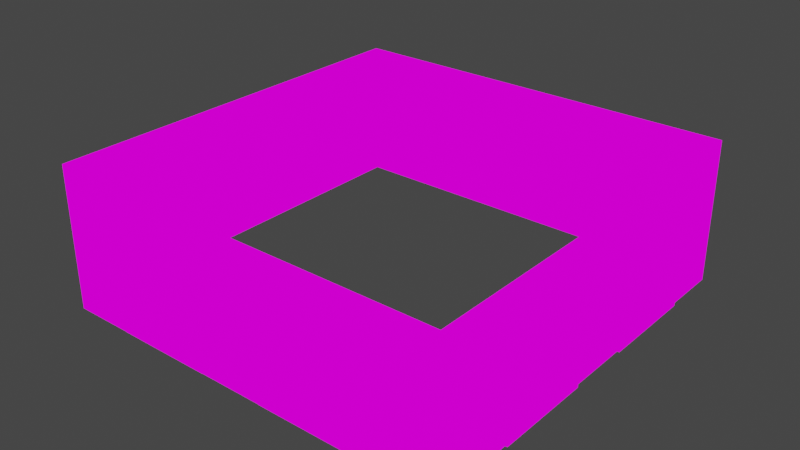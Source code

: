 # Source: building_middle_purple.blend  (saved by Blender 2.82.7; exported with 4.5.12 LTS)
import bpy
from mathutils import Matrix  # noqa: F401  (used for matrix-valued properties, if any)

bpy.ops.wm.read_factory_settings(use_empty=True)
scene = bpy.context.scene
scene.name = 'Scene'

# ---- collections
col_collection = bpy.data.collections.new('Collection'); scene.collection.children.link(col_collection)

# ---- images (referenced by path relative to the original .blend; pixels are not part of the script)
import os
ASSET_DIR = os.environ.get("B2B_ASSET_DIR", "")  # directory of the original .blend (textures are referenced by path, not embedded)
HERE = os.path.dirname(os.path.abspath(__file__))  # packed textures are extracted next to this script under _unpacked/

def load_image(name, relpath, width, height, colorspace="sRGB"):
    """Load a texture the original file referenced (path relative to the .blend, or extracted next to this script)."""
    p = next((c for c in (os.path.join(HERE, relpath), os.path.join(ASSET_DIR, relpath)) if relpath and os.path.exists(c)), "")
    if p:
        img = bpy.data.images.load(p, check_existing=True)
        img.name = name
    else:  # same state as the original file: an image datablock whose file is absent (Cycles renders it pink)
        img = bpy.data.images.new(name, width, height)
        img.source = "FILE"
        img.filepath = "//" + (relpath or name)
    img.colorspace_settings.name = colorspace
    return img
img_texturepalette_png = load_image('TexturePalette.png', 'TexturePalette.png', 1024, 1024, 'sRGB')

# ---- materials (node trees are filled in below, after node groups)
mat_material = bpy.data.materials.new('Material')
mat_material.alpha_threshold = 0.0
mat_material.use_transparent_shadow = False
mat_material.line_color = (0.0, 0.0, 0.0, 1.0)

# ---- material node trees
mat_material.use_nodes = True; mat_material.node_tree.nodes.clear()
_N = mat_material.node_tree.nodes; _L = mat_material.node_tree.links
n0 = _N.new('ShaderNodeOutputMaterial'); n0.name = 'Material Output'; n0.location = (300, 300)
n1 = _N.new('ShaderNodeEmission'); n1.name = 'Emission'; n1.location = (10, 300)
n2 = _N.new('ShaderNodeTexImage'); n2.name = 'Image Texture'; n2.location = (-280, 280)
n2.image = img_texturepalette_png
n2.interpolation = 'Closest'
_L.new(n1.outputs[0], n0.inputs[0])
_L.new(n2.outputs[0], n1.inputs[0])
n0.is_active_output = True

# ---- world
world_world = bpy.data.worlds.new('World'); scene.world = world_world
world_world.use_nodes = True; world_world.node_tree.nodes.clear()
_N = world_world.node_tree.nodes; _L = world_world.node_tree.links
n0 = _N.new('ShaderNodeOutputWorld'); n0.name = 'World Output'; n0.location = (300, 300)
n1 = _N.new('ShaderNodeBackground'); n1.name = 'Background'; n1.location = (10, 300)
n1.inputs[0].default_value = (0.05088, 0.05088, 0.05088, 1.0)
_L.new(n1.outputs[0], n0.inputs[0])
n0.is_active_output = True
world_world.color = (0.05088, 0.05088, 0.05088)
world_world.use_sun_shadow = False
world_world.sun_shadow_jitter_overblur = 0.0

# ---- meshes
me_cube = bpy.data.meshes.new('Cube')
me_cube.from_pydata([(2.85, 2.85, 2.0), (2.85, 2.85, 0.0), (2.85, -2.85, 2.0), (2.85, -2.85, 0.0), (-2.85, 2.85, 2.0), (-2.85, 2.85, 0.0), (-2.85, -2.85, 2.0), (-2.85, -2.85, 0.0), (-0.57, -2.85, 2.0), (-1.71, -2.85, 2.0), (1.71, -2.85, 2.0), (0.57, -2.85, 2.0), (-1.71, -2.85, 0.0), (-0.57, -2.85, 0.0), (0.57, -2.85, 0.0), (1.71, -2.85, 0.0), (1.71, 2.85, 0.0), (0.57, 2.85, 0.0), (-0.57, 2.85, 0.0), (-1.71, 2.85, 0.0), (1.71, 2.85, 2.0), (0.57, 2.85, 2.0), (-0.57, 2.85, 2.0), (-1.71, 2.85, 2.0), (2.85, 1.71, 2.0), (2.85, 0.57, 2.0), (2.85, -0.57, 2.0), (2.85, -1.71, 2.0), (2.85, 1.71, 0.0), (2.85, 0.57, 0.0), (2.85, -0.57, 0.0), (2.85, -1.71, 0.0), (-2.85, -1.71, 0.0), (-2.85, -0.57, 0.0), (-2.85, 0.57, 0.0), (-2.85, 1.71, 0.0), (-2.85, -1.71, 2.0), (-2.85, -0.57, 2.0), (-2.85, 0.57, 2.0), (-2.85, 1.71, 2.0), (2.85, 2.85, 1.772), (-2.85, -2.85, 1.772), (2.85, -2.85, 1.772), (-2.85, 2.85, 1.772), (-1.71, -2.85, 1.772), (-0.57, -2.85, 1.772), (0.57, -2.85, 1.772), (1.71, -2.85, 1.772), (1.71, 2.85, 1.772), (0.57, 2.85, 1.772), (-0.57, 2.85, 1.772), (-1.71, 2.85, 1.772), (2.85, 1.71, 1.772), (2.85, 0.57, 1.772), (2.85, -0.57, 1.772), (2.85, -1.71, 1.772), (-2.85, 1.71, 1.772), (-2.85, 0.57, 1.772), (-2.85, -0.57, 1.772), (-2.85, -1.71, 1.772), (2.85, 2.85, 0.2669), (2.85, -2.85, 0.2669), (-2.85, 2.85, 0.2669), (2.85, 1.71, 0.2669), (2.85, 0.57, 0.2669), (2.85, -0.57, 0.2669), (2.85, -1.71, 0.2669), (-2.85, -2.85, 0.2669), (-1.71, -2.85, 0.2669), (-0.57, -2.85, 0.2669), (0.57, -2.85, 0.2669), (1.71, -2.85, 0.2669), (1.71, 2.85, 0.2669), (0.57, 2.85, 0.2669), (-0.57, 2.85, 0.2669), (-1.71, 2.85, 0.2669), (-2.85, 1.71, 0.2669), (-2.85, 0.57, 0.2669), (-2.85, -0.57, 0.2669), (-2.85, -1.71, 0.2669), (-1.665, -2.84, 0.2753), (-1.665, -2.84, 1.764), (-0.615, -2.84, 0.2753), (-0.615, -2.84, 1.764), (0.615, -2.84, 0.2753), (0.615, -2.84, 1.764), (1.665, -2.84, 0.2753), (1.665, -2.84, 1.764), (1.665, 2.84, 0.2753), (1.665, 2.84, 1.764), (0.615, 2.84, 0.2753), (0.615, 2.84, 1.764), (-0.615, 2.84, 0.2753), (-0.615, 2.84, 1.764), (-1.665, 2.84, 0.2753), (-1.665, 2.84, 1.764), (-2.84, 1.665, 0.2753), (-2.84, 1.665, 1.764), (-2.84, 0.615, 0.2753), (-2.84, 0.615, 1.764), (-2.84, -0.615, 0.2753), (-2.84, -0.615, 1.764), (-2.84, -1.665, 0.2753), (-2.84, -1.665, 1.764), (2.84, -0.615, 1.764), (2.84, -1.665, 1.764), (2.84, 1.665, 1.764), (2.84, 0.615, 1.764), (2.84, 1.665, 0.2753), (2.84, 0.615, 0.2753), (2.84, -0.615, 0.2753), (2.84, -1.665, 0.2753), (-1.824, -2.84, 0.1163), (-1.824, -2.84, 1.923), (-0.456, -2.84, 0.1163), (-0.456, -2.84, 1.923), (0.456, -2.84, 0.1163), (0.456, -2.84, 1.923), (1.824, -2.84, 0.1163), (1.824, -2.84, 1.923), (1.824, 2.84, 0.1163), (1.824, 2.84, 1.923), (0.456, 2.84, 0.1163), (0.456, 2.84, 1.923), (-0.456, 2.84, 0.1163), (-0.456, 2.84, 1.923), (-1.824, 2.84, 0.1163), (-1.824, 2.84, 1.923), (-2.84, 1.824, 0.1163), (-2.84, 1.824, 1.923), (-2.84, 0.456, 0.1163), (-2.84, 0.456, 1.923), (-2.84, -0.456, 0.1163), (-2.84, -0.456, 1.923), (-2.84, -1.824, 0.1163), (-2.84, -1.824, 1.923), (2.84, -0.456, 1.923), (2.84, -1.824, 1.923), (2.84, 1.824, 1.923), (2.84, 0.456, 1.923), (2.84, 1.824, 0.1163), (2.84, 0.456, 0.1163), (2.84, -0.456, 0.1163), (2.84, -1.824, 0.1163), (2.96, -0.456, 1.923), (2.96, -1.824, 1.923), (2.96, 1.824, 1.923), (2.96, 0.456, 1.923), (2.96, 1.824, 0.1163), (2.96, 0.456, 0.1163), (2.96, -0.456, 0.1163), (2.96, -1.824, 0.1163), (2.96, -0.615, 1.764), (2.96, -1.665, 1.764), (2.96, 1.665, 1.764), (2.96, 0.615, 1.764), (2.96, 1.665, 0.2753), (2.96, 0.615, 0.2753), (2.96, -0.615, 0.2753), (2.96, -1.665, 0.2753), (-1.824, -2.96, 0.1163), (-1.824, -2.96, 1.923), (-0.456, -2.96, 0.1163), (-0.456, -2.96, 1.923), (-1.665, -2.96, 0.2753), (-1.665, -2.96, 1.764), (-0.615, -2.96, 0.2753), (-0.615, -2.96, 1.764), (0.456, -2.96, 0.1163), (0.456, -2.96, 1.923), (1.824, -2.96, 0.1163), (1.824, -2.96, 1.923), (0.615, -2.96, 0.2753), (0.615, -2.96, 1.764), (1.665, -2.96, 0.2753), (1.665, -2.96, 1.764), (-2.96, -0.456, 0.1163), (-2.96, -0.456, 1.923), (-2.96, -1.824, 0.1163), (-2.96, -1.824, 1.923), (-2.96, -0.615, 0.2753), (-2.96, -0.615, 1.764), (-2.96, -1.665, 0.2753), (-2.96, -1.665, 1.764), (-2.96, 1.824, 0.1163), (-2.96, 1.824, 1.923), (-2.96, 0.456, 0.1163), (-2.96, 0.456, 1.923), (-2.96, 1.665, 0.2753), (-2.96, 1.665, 1.764), (-2.96, 0.615, 0.2753), (-2.96, 0.615, 1.764), (-0.456, 2.96, 0.1163), (-0.456, 2.96, 1.923), (-1.824, 2.96, 0.1163), (-1.824, 2.96, 1.923), (-0.615, 2.96, 0.2753), (-0.615, 2.96, 1.764), (-1.665, 2.96, 0.2753), (-1.665, 2.96, 1.764), (1.824, 2.96, 0.1163), (1.824, 2.96, 1.923), (0.456, 2.96, 0.1163), (0.456, 2.96, 1.923), (1.665, 2.96, 0.2753), (1.665, 2.96, 1.764), (0.615, 2.96, 0.2753), (0.615, 2.96, 1.764)], [], [(59, 41, 6, 36), (55, 27, 2, 42), (51, 43, 4, 23), (47, 42, 2, 10), (41, 44, 9, 6), (44, 45, 8, 9), (45, 46, 11, 8), (46, 47, 10, 11), (40, 48, 20, 0), (48, 49, 21, 20), (49, 50, 22, 21), (50, 51, 23, 22), (40, 0, 24, 52), (52, 24, 25, 53), (53, 25, 26, 54), (54, 26, 27, 55), (43, 56, 39, 4), (56, 57, 38, 39), (57, 58, 37, 38), (58, 59, 36, 37), (70, 71, 118, 116), (77, 78, 58, 57), (52, 53, 139, 138), (62, 76, 56, 43), (78, 79, 134, 132), (64, 53, 54, 65), (68, 69, 114, 112), (60, 40, 52, 63), (75, 51, 127, 126), (73, 74, 50, 49), (54, 55, 137, 136), (60, 72, 48, 40), (50, 74, 124, 125), (69, 70, 46, 45), (76, 77, 130, 128), (67, 68, 44, 41), (71, 61, 42, 47), (75, 62, 43, 51), (66, 55, 42, 61), (79, 67, 41, 59), (32, 7, 67, 79), (31, 66, 61, 3), (19, 5, 62, 75), (15, 3, 61, 71), (7, 12, 68, 67), (12, 13, 69, 68), (13, 14, 70, 69), (14, 15, 71, 70), (1, 16, 72, 60), (16, 17, 73, 72), (17, 18, 74, 73), (18, 19, 75, 74), (1, 60, 63, 28), (28, 63, 64, 29), (29, 64, 65, 30), (30, 65, 66, 31), (5, 35, 76, 62), (35, 34, 77, 76), (34, 33, 78, 77), (33, 32, 79, 78), (100, 102, 103, 101), (96, 98, 99, 97), (110, 104, 105, 111), (108, 106, 107, 109), (92, 94, 95, 93), (88, 90, 91, 89), (84, 86, 87, 85), (80, 82, 83, 81), (51, 50, 125, 127), (72, 73, 122, 120), (56, 76, 128, 129), (63, 52, 138, 140), (49, 48, 121, 123), (77, 57, 131, 130), (53, 64, 141, 139), (74, 75, 126, 124), (44, 68, 112, 113), (58, 78, 132, 133), (65, 54, 136, 142), (69, 45, 115, 114), (47, 46, 117, 119), (79, 59, 135, 134), (55, 66, 143, 137), (64, 63, 140, 141), (46, 70, 116, 117), (59, 58, 133, 135), (71, 47, 119, 118), (45, 44, 113, 115), (66, 65, 142, 143), (48, 72, 120, 121), (57, 56, 129, 131), (73, 49, 123, 122), (81, 83, 167, 165), (115, 113, 161, 163), (87, 86, 174, 175), (86, 84, 172, 174), (121, 120, 200, 201), (89, 91, 207, 205), (92, 93, 197, 196), (125, 124, 192, 193), (96, 97, 189, 188), (98, 96, 188, 190), (100, 101, 181, 180), (133, 132, 176, 177), (101, 103, 183, 181), (128, 130, 186, 184), (141, 140, 148, 149), (111, 105, 153, 159), (93, 95, 199, 197), (123, 121, 201, 203), (116, 118, 170, 168), (83, 82, 166, 167), (140, 138, 146, 148), (107, 106, 154, 155), (104, 110, 158, 152), (110, 111, 159, 158), (114, 115, 163, 162), (118, 119, 171, 170), (91, 90, 206, 207), (94, 92, 196, 198), (105, 104, 152, 153), (109, 107, 155, 157), (129, 128, 184, 185), (135, 133, 177, 179), (153, 152, 144, 145), (155, 154, 146, 147), (154, 156, 148, 146), (157, 155, 147, 149), (152, 158, 150, 144), (159, 153, 145, 151), (156, 157, 149, 148), (158, 159, 151, 150), (139, 141, 149, 147), (136, 137, 145, 144), (143, 142, 150, 151), (142, 136, 144, 150), (138, 139, 147, 146), (137, 143, 151, 145), (106, 108, 156, 154), (108, 109, 157, 156), (164, 165, 161, 160), (167, 166, 162, 163), (165, 167, 163, 161), (166, 164, 160, 162), (112, 114, 162, 160), (82, 80, 164, 166), (113, 112, 160, 161), (80, 81, 165, 164), (172, 173, 169, 168), (175, 174, 170, 171), (173, 175, 171, 169), (174, 172, 168, 170), (117, 116, 168, 169), (84, 85, 173, 172), (119, 117, 169, 171), (85, 87, 175, 173), (180, 181, 177, 176), (183, 182, 178, 179), (181, 183, 179, 177), (182, 180, 176, 178), (134, 135, 179, 178), (103, 102, 182, 183), (132, 134, 178, 176), (102, 100, 180, 182), (188, 189, 185, 184), (191, 190, 186, 187), (189, 191, 187, 185), (190, 188, 184, 186), (131, 129, 185, 187), (97, 99, 191, 189), (130, 131, 187, 186), (99, 98, 190, 191), (196, 197, 193, 192), (199, 198, 194, 195), (197, 199, 195, 193), (198, 196, 192, 194), (126, 127, 195, 194), (95, 94, 198, 199), (127, 125, 193, 195), (124, 126, 194, 192), (204, 205, 201, 200), (207, 206, 202, 203), (205, 207, 203, 201), (206, 204, 200, 202), (120, 122, 202, 200), (90, 88, 204, 206), (88, 89, 205, 204), (122, 123, 203, 202)])
_uv = me_cube.uv_layers.new(name='UVMap')
_uv.uv.foreach_set('vector', [0.9092, 0.8387, 0.9113, 0.8307, 0.9123, 0.8314, 0.9109, 0.8391, 0.952, 0.8356, 0.9506, 0.836, 0.9488, 0.8304, 0.9497, 0.8294, 0.9132, 0.869, 0.9065, 0.8656, 0.9071, 0.8649, 0.9138, 0.8675, 0.9434, 0.8274, 0.9497, 0.8294, 0.9488, 0.8304, 0.9431, 0.8289, 0.9113, 0.8307, 0.9175, 0.8273, 0.918, 0.8288, 0.9123, 0.8314, 0.9175, 0.8273, 0.9261, 0.8262, 0.9262, 0.8277, 0.918, 0.8288, 0.9261, 0.8262, 0.9344, 0.8257, 0.9343, 0.8274, 0.9262, 0.8277, 0.9344, 0.8257, 0.9434, 0.8274, 0.9431, 0.8289, 0.9343, 0.8274, 0.9492, 0.8683, 0.9425, 0.8714, 0.9421, 0.8697, 0.9485, 0.8676, 0.9425, 0.8714, 0.9324, 0.8721, 0.9324, 0.8703, 0.9421, 0.8697, 0.9324, 0.8721, 0.9228, 0.8719, 0.9231, 0.8701, 0.9324, 0.8703, 0.9228, 0.8719, 0.9132, 0.869, 0.9138, 0.8675, 0.9231, 0.8701, 0.9492, 0.8683, 0.9485, 0.8676, 0.9503, 0.8624, 0.9517, 0.8628, 0.9517, 0.8628, 0.9503, 0.8624, 0.9515, 0.8539, 0.9532, 0.854, 0.9532, 0.854, 0.9515, 0.8539, 0.9517, 0.845, 0.9534, 0.8449, 0.9534, 0.8449, 0.9517, 0.845, 0.9506, 0.836, 0.952, 0.8356, 0.9065, 0.8656, 0.9065, 0.8615, 0.9074, 0.8616, 0.9071, 0.8649, 0.9065, 0.8615, 0.9069, 0.8556, 0.9082, 0.8559, 0.9074, 0.8616, 0.9069, 0.8556, 0.9078, 0.8482, 0.9093, 0.8485, 0.9082, 0.8559, 0.9078, 0.8482, 0.9092, 0.8387, 0.9109, 0.8391, 0.9093, 0.8485, 0.9356, 0.8124, 0.9475, 0.8159, 0.9472, 0.8161, 0.9359, 0.8126, 0.8961, 0.854, 0.8963, 0.8448, 0.9078, 0.8482, 0.9069, 0.8556, 0.9517, 0.8628, 0.9532, 0.854, 0.9534, 0.8541, 0.9519, 0.8626, 0.8996, 0.8715, 0.8966, 0.8629, 0.9065, 0.8615, 0.9065, 0.8656, 0.8963, 0.8448, 0.8987, 0.834, 0.8989, 0.8343, 0.8965, 0.8446, 0.9666, 0.8542, 0.9532, 0.854, 0.9534, 0.8449, 0.9667, 0.8427, 0.9118, 0.8165, 0.9237, 0.8132, 0.9236, 0.8135, 0.9121, 0.8166, 0.9574, 0.8764, 0.9492, 0.8683, 0.9517, 0.8628, 0.9638, 0.8662, 0.9075, 0.8795, 0.9132, 0.869, 0.9133, 0.8692, 0.9078, 0.8793, 0.9332, 0.8867, 0.9195, 0.8857, 0.9228, 0.8719, 0.9324, 0.8721, 0.9534, 0.8449, 0.952, 0.8356, 0.9522, 0.8357, 0.9535, 0.8446, 0.9574, 0.8764, 0.9473, 0.8842, 0.9425, 0.8714, 0.9492, 0.8683, 0.9228, 0.8719, 0.9195, 0.8857, 0.9192, 0.8853, 0.9225, 0.872, 0.9237, 0.8132, 0.9356, 0.8124, 0.9344, 0.8257, 0.9261, 0.8262, 0.8966, 0.8629, 0.8961, 0.854, 0.8963, 0.8542, 0.8968, 0.8627, 0.9032, 0.824, 0.9118, 0.8165, 0.9175, 0.8273, 0.9113, 0.8307, 0.9475, 0.8159, 0.9574, 0.8215, 0.9497, 0.8294, 0.9434, 0.8274, 0.9075, 0.8795, 0.8996, 0.8715, 0.9065, 0.8656, 0.9132, 0.869, 0.9631, 0.8311, 0.952, 0.8356, 0.9497, 0.8294, 0.9574, 0.8215, 0.8987, 0.834, 0.9032, 0.824, 0.9113, 0.8307, 0.9092, 0.8387, 0.8964, 0.8332, 0.9012, 0.8225, 0.9032, 0.824, 0.8987, 0.834, 0.9655, 0.8299, 0.9631, 0.8311, 0.9574, 0.8215, 0.959, 0.8198, 0.9058, 0.8817, 0.8977, 0.8727, 0.8996, 0.8715, 0.9075, 0.8795, 0.9486, 0.8135, 0.959, 0.8198, 0.9574, 0.8215, 0.9475, 0.8159, 0.9012, 0.8225, 0.9104, 0.8138, 0.9118, 0.8165, 0.9032, 0.824, 0.9104, 0.8138, 0.9233, 0.8104, 0.9237, 0.8132, 0.9118, 0.8165, 0.9233, 0.8104, 0.936, 0.8097, 0.9356, 0.8124, 0.9237, 0.8132, 0.936, 0.8097, 0.9486, 0.8135, 0.9475, 0.8159, 0.9356, 0.8124, 0.9596, 0.8785, 0.9486, 0.8874, 0.9473, 0.8842, 0.9574, 0.8764, 0.9486, 0.8874, 0.9333, 0.8899, 0.9332, 0.8867, 0.9473, 0.8842, 0.9333, 0.8899, 0.9185, 0.8886, 0.9195, 0.8857, 0.9332, 0.8867, 0.9185, 0.8886, 0.9058, 0.8817, 0.9075, 0.8795, 0.9195, 0.8857, 0.9596, 0.8785, 0.9574, 0.8764, 0.9638, 0.8662, 0.9666, 0.8673, 0.9666, 0.8673, 0.9638, 0.8662, 0.9666, 0.8542, 0.9693, 0.8544, 0.9693, 0.8544, 0.9666, 0.8542, 0.9667, 0.8427, 0.9693, 0.8422, 0.9693, 0.8422, 0.9667, 0.8427, 0.9631, 0.8311, 0.9655, 0.8299, 0.8977, 0.8727, 0.8945, 0.8633, 0.8966, 0.8629, 0.8996, 0.8715, 0.8945, 0.8633, 0.8941, 0.854, 0.8961, 0.854, 0.8966, 0.8629, 0.8941, 0.854, 0.8942, 0.8445, 0.8963, 0.8448, 0.8961, 0.854, 0.8942, 0.8445, 0.8964, 0.8332, 0.8987, 0.834, 0.8963, 0.8448, 0.342, 0.6614, 0.3194, 0.6614, 0.3194, 0.6294, 0.342, 0.6294, 0.3136, 0.5938, 0.3361, 0.5938, 0.3361, 0.6258, 0.3136, 0.6258, 0.2877, 0.7123, 0.2877, 0.7442, 0.2651, 0.7442, 0.2651, 0.7123, 0.3165, 0.6738, 0.3165, 0.6419, 0.3391, 0.6419, 0.3391, 0.6738, 0.3161, 0.6434, 0.3387, 0.6434, 0.3387, 0.6754, 0.3161, 0.6754, 0.3293, 0.5984, 0.3293, 0.621, 0.2973, 0.621, 0.2973, 0.5984, 0.3251, 0.6621, 0.3025, 0.6621, 0.3025, 0.6301, 0.3251, 0.6301, 0.3237, 0.635, 0.3012, 0.635, 0.3012, 0.603, 0.3237, 0.603, 0.9132, 0.869, 0.9228, 0.8719, 0.9225, 0.872, 0.9133, 0.8692, 0.9473, 0.8842, 0.9332, 0.8867, 0.9335, 0.8863, 0.9469, 0.8841, 0.9065, 0.8615, 0.8966, 0.8629, 0.8968, 0.8627, 0.9063, 0.8614, 0.9638, 0.8662, 0.9517, 0.8628, 0.9519, 0.8626, 0.9636, 0.866, 0.9324, 0.8721, 0.9425, 0.8714, 0.9424, 0.8717, 0.9327, 0.8722, 0.8961, 0.854, 0.9069, 0.8556, 0.9068, 0.8558, 0.8963, 0.8542, 0.9532, 0.854, 0.9666, 0.8542, 0.9664, 0.8545, 0.9534, 0.8541, 0.9195, 0.8857, 0.9075, 0.8795, 0.9078, 0.8793, 0.9192, 0.8853, 0.9175, 0.8273, 0.9118, 0.8165, 0.9121, 0.8166, 0.9176, 0.8271, 0.9078, 0.8482, 0.8963, 0.8448, 0.8965, 0.8446, 0.9076, 0.848, 0.9667, 0.8427, 0.9534, 0.8449, 0.9535, 0.8446, 0.9664, 0.8425, 0.9237, 0.8132, 0.9261, 0.8262, 0.9258, 0.826, 0.9236, 0.8135, 0.9434, 0.8274, 0.9344, 0.8257, 0.9346, 0.8256, 0.9433, 0.8273, 0.8987, 0.834, 0.9092, 0.8387, 0.909, 0.8388, 0.8989, 0.8343, 0.952, 0.8356, 0.9631, 0.8311, 0.963, 0.8314, 0.9522, 0.8357, 0.9666, 0.8542, 0.9638, 0.8662, 0.9636, 0.866, 0.9664, 0.8545, 0.9344, 0.8257, 0.9356, 0.8124, 0.9359, 0.8126, 0.9346, 0.8256, 0.9092, 0.8387, 0.9078, 0.8482, 0.9076, 0.848, 0.909, 0.8388, 0.9475, 0.8159, 0.9434, 0.8274, 0.9433, 0.8273, 0.9472, 0.8161, 0.9261, 0.8262, 0.9175, 0.8273, 0.9176, 0.8271, 0.9258, 0.826, 0.9631, 0.8311, 0.9667, 0.8427, 0.9664, 0.8425, 0.963, 0.8314, 0.9425, 0.8714, 0.9473, 0.8842, 0.9469, 0.8841, 0.9424, 0.8717, 0.9069, 0.8556, 0.9065, 0.8615, 0.9063, 0.8614, 0.9068, 0.8558, 0.9332, 0.8867, 0.9324, 0.8721, 0.9327, 0.8722, 0.9335, 0.8863, 0.1971, 0.4084, 0.2164, 0.4099, 0.2192, 0.4122, 0.1949, 0.4113, 0.2262, 0.4197, 0.1879, 0.4185, 0.1909, 0.4147, 0.2226, 0.4164, 0.1963, 0.3572, 0.1969, 0.3308, 0.1991, 0.3279, 0.1991, 0.3595, 0.1969, 0.3308, 0.1776, 0.3293, 0.1748, 0.327, 0.1991, 0.3279, 0.1801, 0.4005, 0.1801, 0.3542, 0.1837, 0.3575, 0.1831, 0.3968, 0.1893, 0.3905, 0.2086, 0.3919, 0.2114, 0.3942, 0.1871, 0.3934, 0.1916, 0.3928, 0.191, 0.4193, 0.1888, 0.4222, 0.1887, 0.3905, 0.1817, 0.4293, 0.1817, 0.383, 0.1854, 0.3863, 0.1848, 0.4256, 0.1869, 0.3764, 0.1863, 0.4029, 0.1841, 0.4058, 0.184, 0.3741, 0.2061, 0.3779, 0.1869, 0.3764, 0.184, 0.3741, 0.2083, 0.375, 0.1884, 0.3681, 0.1878, 0.3946, 0.1856, 0.3975, 0.1856, 0.3658, 0.1786, 0.4046, 0.1786, 0.3583, 0.1822, 0.3616, 0.1816, 0.4009, 0.1878, 0.3946, 0.2071, 0.396, 0.2099, 0.3984, 0.1856, 0.3975, 0.177, 0.3666, 0.2154, 0.3679, 0.2124, 0.3716, 0.1807, 0.3699, 0.1693, 0.3226, 0.2076, 0.3239, 0.2046, 0.3276, 0.1729, 0.3259, 0.1776, 0.3294, 0.177, 0.3558, 0.1749, 0.3587, 0.1748, 0.3271, 0.1708, 0.3805, 0.1901, 0.382, 0.1929, 0.3843, 0.1687, 0.3834, 0.2184, 0.4017, 0.1801, 0.4005, 0.1831, 0.3968, 0.2148, 0.3985, 0.1678, 0.3195, 0.2061, 0.3208, 0.2031, 0.3245, 0.1714, 0.3228, 0.2164, 0.4099, 0.217, 0.3834, 0.2191, 0.3805, 0.2192, 0.4122, 0.2076, 0.3239, 0.2076, 0.3701, 0.204, 0.3669, 0.2046, 0.3276, 0.1785, 0.3589, 0.1978, 0.3603, 0.2006, 0.3626, 0.1763, 0.3618, 0.1963, 0.3573, 0.1969, 0.3308, 0.1991, 0.3279, 0.1991, 0.3596, 0.1969, 0.3308, 0.1776, 0.3294, 0.1748, 0.3271, 0.1991, 0.3279, 0.2262, 0.3734, 0.2262, 0.4197, 0.2226, 0.4164, 0.2232, 0.3771, 0.2061, 0.3208, 0.2061, 0.367, 0.2025, 0.3638, 0.2031, 0.3245, 0.2086, 0.3919, 0.2092, 0.3655, 0.2113, 0.3626, 0.2114, 0.3942, 0.2108, 0.3943, 0.1916, 0.3928, 0.1887, 0.3905, 0.213, 0.3914, 0.177, 0.3558, 0.1963, 0.3573, 0.1991, 0.3596, 0.1749, 0.3587, 0.1791, 0.3324, 0.1785, 0.3589, 0.1763, 0.3618, 0.1763, 0.3301, 0.177, 0.4129, 0.177, 0.3666, 0.1807, 0.3699, 0.1801, 0.4092, 0.2169, 0.4058, 0.1786, 0.4046, 0.1816, 0.4009, 0.2133, 0.4026, 0.1749, 0.3587, 0.1991, 0.3596, 0.2025, 0.3638, 0.1708, 0.3622, 0.1763, 0.3618, 0.2006, 0.3626, 0.204, 0.3669, 0.1723, 0.3652, 0.2006, 0.3626, 0.2005, 0.331, 0.2046, 0.3276, 0.204, 0.3669, 0.1763, 0.3301, 0.1763, 0.3618, 0.1723, 0.3652, 0.1729, 0.3259, 0.1991, 0.3596, 0.1991, 0.3279, 0.2031, 0.3245, 0.2025, 0.3638, 0.1748, 0.3271, 0.1749, 0.3587, 0.1708, 0.3622, 0.1714, 0.3228, 0.2005, 0.331, 0.1763, 0.3301, 0.1729, 0.3259, 0.2046, 0.3276, 0.1991, 0.3279, 0.1748, 0.3271, 0.1714, 0.3228, 0.2031, 0.3245, 0.1693, 0.3689, 0.1693, 0.3226, 0.1729, 0.3259, 0.1723, 0.3652, 0.2061, 0.3671, 0.1678, 0.3659, 0.1708, 0.3622, 0.2025, 0.3638, 0.1678, 0.3196, 0.2061, 0.3208, 0.2031, 0.3245, 0.1714, 0.3228, 0.2061, 0.3208, 0.2061, 0.3671, 0.2025, 0.3638, 0.2031, 0.3245, 0.2076, 0.3701, 0.1693, 0.3689, 0.1723, 0.3652, 0.204, 0.3669, 0.1678, 0.3659, 0.1678, 0.3196, 0.1714, 0.3228, 0.1708, 0.3622, 0.1978, 0.3603, 0.1984, 0.3339, 0.2005, 0.331, 0.2006, 0.3626, 0.1984, 0.3339, 0.1791, 0.3324, 0.1763, 0.3301, 0.2005, 0.331, 0.1949, 0.3797, 0.1949, 0.4113, 0.1909, 0.4147, 0.1915, 0.3754, 0.2192, 0.4122, 0.2191, 0.3805, 0.2232, 0.3771, 0.2226, 0.4164, 0.1949, 0.4113, 0.2192, 0.4122, 0.2226, 0.4164, 0.1909, 0.4147, 0.2191, 0.3805, 0.1949, 0.3797, 0.1915, 0.3754, 0.2232, 0.3771, 0.1879, 0.3722, 0.2262, 0.3734, 0.2232, 0.3771, 0.1915, 0.3754, 0.217, 0.3834, 0.1977, 0.382, 0.1949, 0.3797, 0.2191, 0.3805, 0.1879, 0.4185, 0.1879, 0.3722, 0.1915, 0.3754, 0.1909, 0.4147, 0.1977, 0.382, 0.1971, 0.4084, 0.1949, 0.4113, 0.1949, 0.3797, 0.1748, 0.327, 0.1749, 0.3587, 0.1708, 0.3621, 0.1714, 0.3228, 0.1991, 0.3595, 0.1991, 0.3279, 0.2031, 0.3245, 0.2025, 0.3638, 0.1749, 0.3587, 0.1991, 0.3595, 0.2025, 0.3638, 0.1708, 0.3621, 0.1991, 0.3279, 0.1748, 0.327, 0.1714, 0.3228, 0.2031, 0.3245, 0.1678, 0.3658, 0.1678, 0.3195, 0.1714, 0.3228, 0.1708, 0.3621, 0.1776, 0.3293, 0.177, 0.3558, 0.1749, 0.3587, 0.1748, 0.327, 0.2061, 0.367, 0.1678, 0.3658, 0.1708, 0.3621, 0.2025, 0.3638, 0.177, 0.3558, 0.1963, 0.3572, 0.1991, 0.3595, 0.1749, 0.3587, 0.1856, 0.3658, 0.1856, 0.3975, 0.1816, 0.4009, 0.1822, 0.3616, 0.2099, 0.3984, 0.2098, 0.3667, 0.2139, 0.3633, 0.2133, 0.4026, 0.1856, 0.3975, 0.2099, 0.3984, 0.2133, 0.4026, 0.1816, 0.4009, 0.2098, 0.3667, 0.1856, 0.3658, 0.1822, 0.3616, 0.2139, 0.3633, 0.2169, 0.3596, 0.2169, 0.4058, 0.2133, 0.4026, 0.2139, 0.3633, 0.2071, 0.396, 0.2077, 0.3696, 0.2098, 0.3667, 0.2099, 0.3984, 0.1786, 0.3583, 0.2169, 0.3596, 0.2139, 0.3633, 0.1822, 0.3616, 0.2077, 0.3696, 0.1884, 0.3681, 0.1856, 0.3658, 0.2098, 0.3667, 0.184, 0.3741, 0.1841, 0.4058, 0.1801, 0.4092, 0.1807, 0.3699, 0.2084, 0.4066, 0.2083, 0.375, 0.2124, 0.3716, 0.2118, 0.4109, 0.1841, 0.4058, 0.2084, 0.4066, 0.2118, 0.4109, 0.1801, 0.4092, 0.2083, 0.375, 0.184, 0.3741, 0.1807, 0.3699, 0.2124, 0.3716, 0.2154, 0.4141, 0.177, 0.4129, 0.1801, 0.4092, 0.2118, 0.4109, 0.1863, 0.4029, 0.2055, 0.4043, 0.2084, 0.4066, 0.1841, 0.4058, 0.2154, 0.3679, 0.2154, 0.4141, 0.2118, 0.4109, 0.2124, 0.3716, 0.2055, 0.4043, 0.2061, 0.3779, 0.2083, 0.375, 0.2084, 0.4066, 0.1887, 0.3905, 0.1888, 0.4222, 0.1848, 0.4256, 0.1854, 0.3863, 0.2131, 0.423, 0.213, 0.3914, 0.2171, 0.388, 0.2165, 0.4273, 0.1888, 0.4222, 0.2131, 0.423, 0.2165, 0.4273, 0.1848, 0.4256, 0.213, 0.3914, 0.1887, 0.3905, 0.1854, 0.3863, 0.2171, 0.388, 0.2201, 0.3842, 0.2201, 0.4305, 0.2165, 0.4273, 0.2171, 0.388, 0.1901, 0.382, 0.1907, 0.3555, 0.1929, 0.3526, 0.1929, 0.3843, 0.2201, 0.4305, 0.1817, 0.4293, 0.1848, 0.4256, 0.2165, 0.4273, 0.1817, 0.383, 0.2201, 0.3842, 0.2171, 0.388, 0.1854, 0.3863, 0.1871, 0.3617, 0.1871, 0.3934, 0.1831, 0.3968, 0.1837, 0.3575, 0.2114, 0.3942, 0.2113, 0.3626, 0.2154, 0.3592, 0.2148, 0.3985, 0.1871, 0.3934, 0.2114, 0.3942, 0.2148, 0.3985, 0.1831, 0.3968, 0.2113, 0.3626, 0.1871, 0.3617, 0.1837, 0.3575, 0.2154, 0.3592, 0.1801, 0.3542, 0.2184, 0.3554, 0.2154, 0.3592, 0.1837, 0.3575, 0.2092, 0.3655, 0.1899, 0.364, 0.1871, 0.3617, 0.2113, 0.3626, 0.1899, 0.364, 0.1893, 0.3905, 0.1871, 0.3934, 0.1871, 0.3617, 0.2184, 0.3554, 0.2184, 0.4017, 0.2148, 0.3985, 0.2154, 0.3592])
me_cube.materials.append(mat_material)
me_cube.use_remesh_preserve_volume = False
me_cube.use_remesh_preserve_attributes = False
me_cube.use_mirror_vertex_groups = False
me_cube.update()

# ---- objects
ob_cube = bpy.data.objects.new('Cube', me_cube)

# ---- transforms, parenting, visibility, modifiers, constraints
ob_cube.location = (0.0, 0.0, 0.0)
ob_cube.lock_rotations_4d = False
ob_cube.empty_display_type = 'ARROWS'
ob_cube.lineart.crease_threshold = 0.0

# ---- collection membership
col_collection.objects.link(ob_cube)

# ---- scene / render settings (as saved in the file)
scene.frame_start = 1; scene.frame_end = 250; scene.frame_set(1)
scene.render.engine = 'BLENDER_EEVEE_NEXT'
scene.cycles.use_denoising = False
scene.cycles.samples = 128
scene.cycles.sampling_pattern = 'TABULATED_SOBOL'
scene.cycles.use_adaptive_sampling = False
scene.cycles.use_light_tree = False
scene.view_settings.view_transform = 'Filmic'
bpy.context.view_layer.update()

# ---- added for rendering (the .blend has no active camera): camera
cam_auto = bpy.data.cameras.new('AutoCamera')
cam_auto.lens = 50.0
cam_auto.sensor_width = 36.0
cam_auto.clip_end = 1000.0
ob_auto_camera = bpy.data.objects.new('AutoCamera', cam_auto)
scene.collection.objects.link(ob_auto_camera)
ob_auto_camera.location = (7.96407, -9.55689, 7.37126)
ob_auto_camera.rotation_euler = (1.09748, -7.21219e-08, 0.694738)
scene.camera = ob_auto_camera
bpy.context.view_layer.update()
